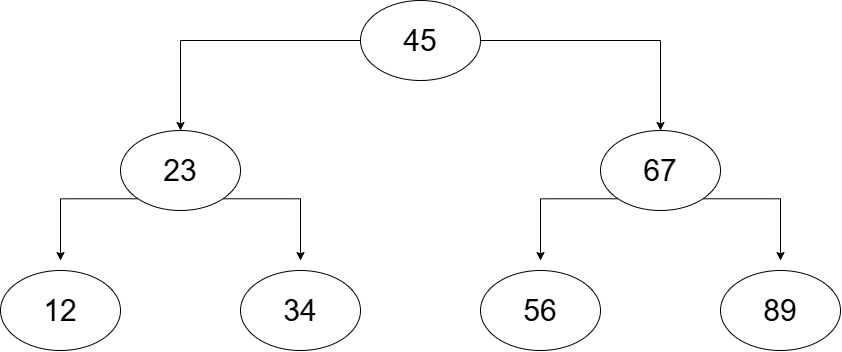

The diagram above was exported from draw.io. Its source (the exported page's mxGraphModel, read from the mxfile embedded in the PNG):
<mxGraphModel dx="2241" dy="743" grid="1" gridSize="10" guides="1" tooltips="1" connect="1" arrows="1" fold="1" page="1" pageScale="1" pageWidth="827" pageHeight="1169" math="0" shadow="0">
  <root>
    <mxCell id="0" />
    <mxCell id="1" parent="0" />
    <mxCell id="YfVHabE0vPKFMim_iLax-7" edge="1" parent="1" source="YfVHabE0vPKFMim_iLax-1" style="edgeStyle=orthogonalEdgeStyle;rounded=0;orthogonalLoop=1;jettySize=auto;html=1;defaultLabelBackgroundColor=page;">
      <mxGeometry relative="1" as="geometry">
        <mxPoint x="160" y="170" as="targetPoint" />
      </mxGeometry>
    </mxCell>
    <mxCell id="YfVHabE0vPKFMim_iLax-8" edge="1" parent="1" source="YfVHabE0vPKFMim_iLax-1" style="edgeStyle=orthogonalEdgeStyle;rounded=0;orthogonalLoop=1;jettySize=auto;html=1;exitX=1;exitY=0.5;exitDx=0;exitDy=0;defaultLabelBackgroundColor=page;" target="YfVHabE0vPKFMim_iLax-9">
      <mxGeometry relative="1" as="geometry">
        <mxPoint x="640" y="160" as="targetPoint" />
      </mxGeometry>
    </mxCell>
    <mxCell id="YfVHabE0vPKFMim_iLax-1" parent="1" style="ellipse;whiteSpace=wrap;html=1;shapeInside=1;" value="&lt;font style=&quot;font-size: 30px; line-height: 40%;&quot;&gt;45&lt;/font&gt;" vertex="1">
      <mxGeometry height="80" width="120" x="340" y="40" as="geometry" />
    </mxCell>
    <mxCell id="YfVHabE0vPKFMim_iLax-18" edge="1" parent="1" source="YfVHabE0vPKFMim_iLax-9" style="edgeStyle=orthogonalEdgeStyle;rounded=0;orthogonalLoop=1;jettySize=auto;html=1;exitX=0;exitY=1;exitDx=0;exitDy=0;defaultLabelBackgroundColor=page;">
      <mxGeometry relative="1" as="geometry">
        <mxPoint x="520" y="300" as="targetPoint" />
      </mxGeometry>
    </mxCell>
    <mxCell id="YfVHabE0vPKFMim_iLax-20" edge="1" parent="1" source="YfVHabE0vPKFMim_iLax-9" style="edgeStyle=orthogonalEdgeStyle;rounded=0;orthogonalLoop=1;jettySize=auto;html=1;exitX=1;exitY=1;exitDx=0;exitDy=0;defaultLabelBackgroundColor=page;">
      <mxGeometry relative="1" as="geometry">
        <mxPoint x="760" y="300" as="targetPoint" />
      </mxGeometry>
    </mxCell>
    <mxCell id="YfVHabE0vPKFMim_iLax-9" parent="1" style="ellipse;whiteSpace=wrap;html=1;shapeInside=1;" value="&lt;font style=&quot;font-size: 30px; line-height: 40%;&quot;&gt;67&lt;/font&gt;" vertex="1">
      <mxGeometry height="80" width="120" x="580" y="170" as="geometry" />
    </mxCell>
    <mxCell id="YfVHabE0vPKFMim_iLax-16" edge="1" parent="1" source="YfVHabE0vPKFMim_iLax-10" style="edgeStyle=orthogonalEdgeStyle;rounded=0;orthogonalLoop=1;jettySize=auto;html=1;exitX=0;exitY=1;exitDx=0;exitDy=0;defaultLabelBackgroundColor=page;">
      <mxGeometry relative="1" as="geometry">
        <mxPoint x="40" y="300" as="targetPoint" />
      </mxGeometry>
    </mxCell>
    <mxCell id="YfVHabE0vPKFMim_iLax-17" edge="1" parent="1" source="YfVHabE0vPKFMim_iLax-10" style="edgeStyle=orthogonalEdgeStyle;rounded=0;orthogonalLoop=1;jettySize=auto;html=1;exitX=1;exitY=1;exitDx=0;exitDy=0;defaultLabelBackgroundColor=page;">
      <mxGeometry relative="1" as="geometry">
        <mxPoint x="280" y="300" as="targetPoint" />
      </mxGeometry>
    </mxCell>
    <mxCell id="YfVHabE0vPKFMim_iLax-10" parent="1" style="ellipse;whiteSpace=wrap;html=1;shapeInside=1;" value="&lt;font style=&quot;font-size: 30px; line-height: 40%;&quot;&gt;23&lt;/font&gt;" vertex="1">
      <mxGeometry height="80" width="120" x="100" y="170" as="geometry" />
    </mxCell>
    <mxCell id="YfVHabE0vPKFMim_iLax-11" parent="1" style="ellipse;whiteSpace=wrap;html=1;shapeInside=1;" value="&lt;font style=&quot;font-size: 30px; line-height: 40%;&quot;&gt;12&lt;/font&gt;" vertex="1">
      <mxGeometry height="80" width="120" x="-20" y="310" as="geometry" />
    </mxCell>
    <mxCell id="YfVHabE0vPKFMim_iLax-12" parent="1" style="ellipse;whiteSpace=wrap;html=1;shapeInside=1;" value="&lt;font style=&quot;font-size: 30px; line-height: 40%;&quot;&gt;34&lt;/font&gt;" vertex="1">
      <mxGeometry height="80" width="120" x="220" y="310" as="geometry" />
    </mxCell>
    <mxCell id="YfVHabE0vPKFMim_iLax-13" parent="1" style="ellipse;whiteSpace=wrap;html=1;shapeInside=1;" value="&lt;font style=&quot;font-size: 30px; line-height: 40%;&quot;&gt;56&lt;/font&gt;" vertex="1">
      <mxGeometry height="80" width="120" x="460" y="310" as="geometry" />
    </mxCell>
    <mxCell id="YfVHabE0vPKFMim_iLax-14" parent="1" style="ellipse;whiteSpace=wrap;html=1;shapeInside=1;" value="&lt;font style=&quot;font-size: 30px; line-height: 40%;&quot;&gt;89&lt;/font&gt;" vertex="1">
      <mxGeometry height="80" width="120" x="700" y="310" as="geometry" />
    </mxCell>
  </root>
</mxGraphModel>